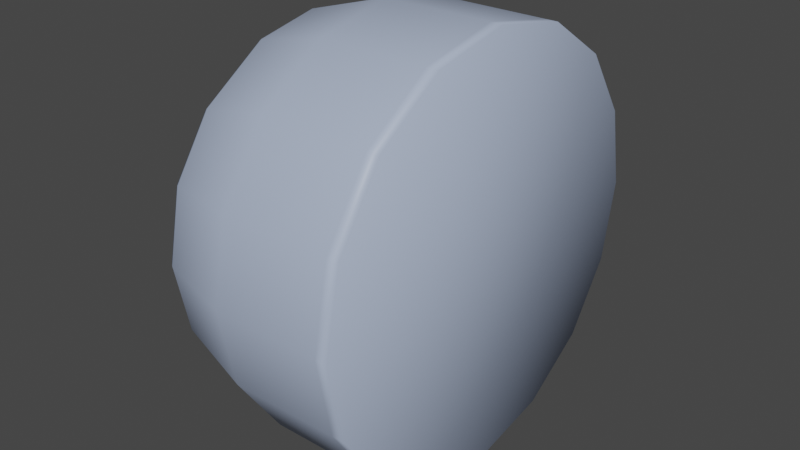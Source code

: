 # Source: lock.blend  (saved by Blender 3.6.14; exported with 4.5.12 LTS)
import bpy
from mathutils import Matrix  # noqa: F401  (used for matrix-valued properties, if any)

bpy.ops.wm.read_factory_settings(use_empty=True)
scene = bpy.context.scene
scene.name = 'Scene'

# ---- collections
col_collection = bpy.data.collections.new('Collection'); scene.collection.children.link(col_collection)

# ---- materials (node trees are filled in below, after node groups)
mat_steel = bpy.data.materials.new('Steel')
mat_steel.use_transparent_shadow = False
mat_black = bpy.data.materials.new('Black')
mat_black.use_transparent_shadow = False

# ---- material node trees
mat_steel.use_nodes = True; mat_steel.node_tree.nodes.clear()
_N = mat_steel.node_tree.nodes; _L = mat_steel.node_tree.links
n0 = _N.new('ShaderNodeBsdfPrincipled'); n0.name = 'Principled BSDF'; n0.location = (10, 300)
n0.distribution = 'GGX'
n0.subsurface_method = 'RANDOM_WALK_SKIN'
n0.inputs[0].default_value = (0.4361, 0.5185, 0.6982, 1.0)
n0.inputs[3].default_value = 1.45
n0.inputs[27].default_value = (0.0, 0.0, 0.0, 1.0)
n0.inputs[28].default_value = 1.0
n1 = _N.new('ShaderNodeOutputMaterial'); n1.name = 'Material Output'; n1.location = (300, 300)
_L.new(n0.outputs[0], n1.inputs[0])
n1.is_active_output = True
mat_black.use_nodes = True; mat_black.node_tree.nodes.clear()
_N = mat_black.node_tree.nodes; _L = mat_black.node_tree.links
n0 = _N.new('ShaderNodeBsdfPrincipled'); n0.name = 'Principled BSDF'; n0.location = (10, 300)
n0.distribution = 'GGX'
n0.subsurface_method = 'RANDOM_WALK_SKIN'
n0.inputs[0].default_value = (0.0, 0.0, 0.0, 1.0)
n0.inputs[3].default_value = 1.45
n0.inputs[27].default_value = (0.0, 0.0, 0.0, 1.0)
n0.inputs[28].default_value = 1.0
n1 = _N.new('ShaderNodeOutputMaterial'); n1.name = 'Material Output'; n1.location = (300, 300)
_L.new(n0.outputs[0], n1.inputs[0])
n1.is_active_output = True

# ---- world
world_world = bpy.data.worlds.new('World'); scene.world = world_world
world_world.use_nodes = True; world_world.node_tree.nodes.clear()
_N = world_world.node_tree.nodes; _L = world_world.node_tree.links
n0 = _N.new('ShaderNodeOutputWorld'); n0.name = 'World Output'; n0.location = (300, 300)
n1 = _N.new('ShaderNodeBackground'); n1.name = 'Background'; n1.location = (10, 300)
n1.inputs[0].default_value = (0.05088, 0.05088, 0.05088, 1.0)
_L.new(n1.outputs[0], n0.inputs[0])
n0.is_active_output = True
world_world.color = (0.05088, 0.05088, 0.05088)
world_world.use_sun_shadow = False
world_world.sun_shadow_jitter_overblur = 0.0

# ---- meshes
me_cylinder = bpy.data.meshes.new('Cylinder')
me_cylinder.from_pydata([(0.0, 1.0, 1.0), (0.3827, 0.9239, 1.0), (0.7071, 0.7071, 1.0), (0.9239, 0.3827, 1.0), (1.0, 0.0, 1.0), (0.9239, -0.3827, 1.0), (0.7071, -0.7071, 1.0), (0.3827, -0.9239, 1.0), (0.0, -1.0, 1.0), (-0.3827, -0.9239, 1.0), (-0.7071, -0.7071, 1.0), (-0.9239, -0.3827, 1.0), (-1.0, 0.0, 1.0), (-0.9239, 0.3827, 1.0), (-0.7071, 0.7071, 1.0), (-0.3827, 0.9239, 1.0), (0.0, 0.8636, -1.0), (0.3305, 0.7979, -1.0), (0.6003, 0.6176, -1.0), (0.8082, 0.3062, -1.0), (0.8663, 0.01319, -1.0), (0.7979, -0.3305, -1.0), (0.6107, -0.6107, -1.0), (0.3305, -0.7979, -1.0), (0.0, -0.8636, -1.0), (-0.3305, -0.7979, -1.0), (-0.6, -0.6178, -1.0), (-0.8086, -0.3053, -1.0), (-0.8664, -0.01369, -1.0), (-0.7979, 0.3305, -1.0), (-0.6107, 0.6107, -1.0), (-0.3305, 0.7979, -1.0), (-0.08659, 0.3467, -1.0), (-0.09654, 0.3227, -0.9745), (0.1048, -0.1611, -1.0), (0.09249, -0.1337, -0.9745), (0.1106, 0.1525, -1.0), (0.09249, 0.1337, -0.9745), (0.03517, 0.2654, -1.0), (0.01677, 0.247, -0.9745), (0.6924, -0.242, -1.0), (0.6669, -0.2127, -0.9745), (0.6669, 0.2127, -0.9745), (0.6974, 0.2329, -1.0), (0.6972, 0.0, -1.0), (0.6669, 0.0, -0.9745), (-0.605, 0.002612, -1.0), (-0.5795, 0.0, -0.9745), (-0.5749, -0.1484, -1.0), (-0.5529, -0.1337, -0.9745), (-0.5769, 0.1436, -1.0), (-0.5529, 0.1337, -0.9745), (-0.4772, -0.247, -0.9745), (-0.4976, -0.264, -1.0), (-0.4772, 0.247, -0.9745), (-0.4956, 0.2654, -1.0), (-0.3738, -0.3467, -1.0), (-0.3639, -0.3227, -0.9745), (-0.2302, -0.3493, -0.9745), (-0.2302, -0.3753, -1.0), (-0.2302, 0.3493, -0.9745), (-0.2302, 0.3753, -1.0), (0.03517, -0.2654, -1.0), (0.01677, -0.247, -0.9745), (-0.09654, -0.3227, -0.9745), (-0.08659, -0.3467, -1.0), (-0.3639, 0.3227, -0.9745), (-0.3738, 0.3467, -1.0), (-0.3827, 0.9239, 0.8785), (3.064e-08, 1.0, 0.8785), (0.3827, 0.9239, 0.8785), (0.7071, 0.7071, 0.8785), (0.9239, 0.3827, 0.8785), (1.0, 0.0, 0.8785), (0.9239, -0.3827, 0.8785), (0.7071, -0.7071, 0.8785), (0.3827, -0.9239, 0.8785), (3.064e-08, -1.0, 0.8785), (-0.3827, -0.9239, 0.8785), (-0.7071, -0.7071, 0.8785), (-0.9239, -0.3827, 0.8785), (-1.0, 0.0, 0.8785), (-0.9239, 0.3827, 0.8785), (-0.7071, 0.7071, 0.8785), (2.262e-08, 1.0, -0.1576), (0.3827, 0.9239, -0.1576), (0.7071, 0.7071, -0.1576), (0.9239, 0.3827, -0.1576), (1.0, 0.0, -0.1576), (0.9239, -0.3827, -0.1576), (0.7071, -0.7071, -0.1576), (0.3827, -0.9239, -0.1576), (2.262e-08, -1.0, -0.1576), (-0.3827, -0.9239, -0.1576), (-0.7071, -0.7071, -0.1576), (-0.9239, -0.3827, -0.1576), (-1.0, 0.0, -0.1576), (-0.9239, 0.3827, -0.1576), (-0.7071, 0.7071, -0.1576), (-0.3827, 0.9239, -0.1576), (1.134e-09, 0.8818, -0.9521), (0.3375, 0.8147, -0.9521), (0.6146, 0.6295, -0.9521), (0.8236, 0.3164, -0.9521), (0.8841, 0.01143, -0.9521), (0.8147, -0.3375, -0.9521), (0.6236, -0.6236, -0.9521), (0.3375, -0.8147, -0.9521), (1.134e-09, -0.8818, -0.9521), (-0.3375, -0.8147, -0.9521), (-0.6143, -0.6298, -0.9521), (-0.824, -0.3156, -0.9521), (-0.8842, -0.01186, -0.9521), (-0.8147, 0.3375, -0.9521), (-0.6236, 0.6236, -0.9521), (-0.3375, 0.8147, -0.9521)], [], [(71, 2, 3, 72), (73, 4, 5, 74), (74, 5, 6, 75), (75, 6, 7, 76), (76, 7, 8, 77), (77, 8, 9, 78), (78, 9, 10, 79), (79, 10, 11, 80), (80, 11, 12, 81), (81, 12, 13, 82), (82, 13, 14, 83), (83, 14, 15, 68), (4, 3, 2, 1, 0, 15, 14, 13, 12, 11, 10, 9, 8, 7, 6, 5), (69, 0, 1, 70), (72, 3, 4, 73), (70, 1, 2, 71), (27, 48, 53, 26), (28, 46, 48, 27), (100, 101, 17, 16), (101, 102, 18, 17), (102, 103, 19, 18), (103, 104, 20, 19), (104, 105, 21, 20), (105, 106, 22, 21), (106, 107, 23, 22), (107, 108, 24, 23), (108, 109, 25, 24), (109, 110, 26, 25), (110, 111, 27, 26), (111, 112, 28, 27), (112, 113, 29, 28), (113, 114, 30, 29), (114, 115, 31, 30), (68, 15, 0, 69), (37, 39, 38, 36), (35, 41, 40, 34), (43, 44, 45, 42), (46, 50, 51, 47), (49, 52, 53, 48), (52, 57, 56, 53), (57, 58, 59, 56), (33, 60, 61, 32), (34, 62, 63, 35), (58, 64, 65, 59), (60, 66, 67, 61), (55, 67, 66, 54), (62, 65, 64, 63), (50, 55, 54, 51), (32, 38, 39, 33), (36, 43, 42, 37), (41, 45, 44, 40), (47, 49, 48, 46), (26, 53, 56, 25), (25, 56, 59, 24), (24, 59, 65, 23), (23, 65, 62, 22), (34, 40, 22), (21, 40, 44, 20), (20, 44, 43, 19), (29, 50, 46, 28), (30, 55, 50, 29), (31, 67, 55, 30), (16, 61, 67, 31), (17, 32, 61, 16), (18, 38, 32, 17), (43, 36, 18), (18, 19, 43), (22, 40, 21), (99, 68, 69, 84), (85, 70, 71, 86), (87, 72, 73, 88), (84, 69, 70, 85), (98, 83, 68, 99), (97, 82, 83, 98), (96, 81, 82, 97), (95, 80, 81, 96), (94, 79, 80, 95), (93, 78, 79, 94), (92, 77, 78, 93), (91, 76, 77, 92), (90, 75, 76, 91), (89, 74, 75, 90), (88, 73, 74, 89), (86, 71, 72, 87), (88, 104, 103, 87), (90, 106, 105, 89), (91, 107, 106, 90), (92, 108, 107, 91), (93, 109, 108, 92), (94, 110, 109, 93), (95, 111, 110, 94), (96, 112, 111, 95), (97, 113, 112, 96), (98, 114, 113, 97), (99, 115, 114, 98), (99, 84, 100, 115), (86, 102, 101, 85), (89, 105, 104, 88), (87, 103, 102, 86), (62, 34, 22), (38, 18, 36), (16, 31, 115, 100), (85, 101, 100, 84)])
me_cylinder.polygons.foreach_set('use_smooth', [True] * 103)
me_cylinder.materials.append(mat_steel)
me_cylinder.update()
me_cylinder_002 = bpy.data.meshes.new('Cylinder.002')
me_cylinder_002.from_pydata([(-0.2302, 0.3493, 0.09752), (-0.09654, 0.3227, 0.09752), (0.01677, 0.247, 0.09752), (0.09249, 0.1337, 0.09752), (0.1191, 0.0, 0.09752), (0.09249, -0.1337, 0.09752), (0.01677, -0.247, 0.09752), (-0.09654, -0.3227, 0.09752), (-0.2302, -0.3493, 0.09752), (-0.3639, -0.3227, 0.09752), (-0.4772, -0.247, 0.09752), (-0.5529, -0.1337, 0.09752), (-0.5795, 0.0, 0.09752), (-0.5529, 0.1337, 0.09752), (-0.4772, 0.247, 0.09752), (-0.3639, 0.3227, 0.09752), (0.6669, 0.2127, 0.09752), (0.6669, 0.0, 0.09752), (0.6669, -0.2127, 0.09752), (-0.09654, 0.3227, -0.9745), (0.09249, -0.1337, -0.9745), (0.09249, 0.1337, -0.9745), (0.01677, 0.247, -0.9745), (0.6669, -0.2127, -0.9745), (0.6669, 0.2127, -0.9745), (0.6669, 0.0, -0.9745), (-0.5795, 0.0, -0.9745), (-0.5529, -0.1337, -0.9745), (-0.5529, 0.1337, -0.9745), (-0.4772, -0.247, -0.9745), (-0.4772, 0.247, -0.9745), (-0.3639, -0.3227, -0.9745), (-0.2302, -0.3493, -0.9745), (-0.2302, 0.3493, -0.9745), (0.01677, -0.247, -0.9745), (-0.09654, -0.3227, -0.9745), (-0.3639, 0.3227, -0.9745), (-0.09654, 0.3227, -0.9199), (-0.2302, 0.3493, -0.9199), (0.01677, 0.247, -0.9199), (0.01677, -0.247, -0.9199), (0.09249, -0.1337, -0.9199), (0.6669, -0.2127, -0.9199), (0.6669, 0.2127, -0.9199), (0.09249, 0.1337, -0.9199), (0.6669, 0.0, -0.9199), (-0.5529, 0.1337, -0.9199), (-0.5795, 0.0, -0.9199), (-0.5529, -0.1337, -0.9199), (-0.4772, -0.247, -0.9199), (-0.4772, 0.247, -0.9199), (-0.3639, -0.3227, -0.9199), (-0.3639, 0.3227, -0.9199), (-0.2302, -0.3493, -0.9199), (-0.09654, -0.3227, -0.9199)], [], [(40, 6, 5, 41), (43, 16, 3, 44), (39, 2, 1, 37), (42, 18, 17, 45), (41, 5, 18, 42), (38, 0, 15, 52), (53, 8, 7, 54), (52, 15, 14, 50), (50, 14, 13, 46), (48, 11, 10, 49), (47, 12, 11, 48), (49, 10, 9, 51), (0, 1, 2, 3, 4, 5, 6, 7, 8, 9, 10, 11, 12, 13, 14, 15), (51, 9, 8, 53), (54, 7, 6, 40), (46, 13, 12, 47), (45, 17, 16, 43), (3, 16, 17, 4), (44, 3, 2, 39), (4, 17, 18, 5), (37, 1, 0, 38), (19, 37, 38, 33), (21, 44, 39, 22), (25, 45, 43, 24), (28, 46, 47, 26), (35, 54, 40, 34), (31, 51, 53, 32), (29, 49, 51, 31), (26, 47, 48, 27), (27, 48, 49, 29), (30, 50, 46, 28), (36, 52, 50, 30), (32, 53, 54, 35), (33, 38, 52, 36), (20, 41, 42, 23), (23, 42, 45, 25), (22, 39, 37, 19), (24, 43, 44, 21), (34, 40, 41, 20)])
me_cylinder_002.polygons.foreach_set('use_smooth', [True] * 39)
me_cylinder_002.materials.append(mat_black)
me_cylinder_002.update()

# ---- objects
ob_cylinder = bpy.data.objects.new('Cylinder', me_cylinder)
ob_cylinder_001 = bpy.data.objects.new('Cylinder.001', me_cylinder_002)

# ---- transforms, parenting, visibility, modifiers, constraints
ob_cylinder.location = (0.0, 0.0, 0.0)
ob_cylinder.rotation_euler = (-0.0, 1.571, 0.0)
ob_cylinder.scale = (0.2863, 0.2863, 0.1432)
ob_cylinder_001.location = (0.0, 0.0, 0.0)
ob_cylinder_001.rotation_euler = (-0.0, 1.571, 0.0)
ob_cylinder_001.scale = (0.2863, 0.2863, 0.1432)

# ---- collection membership
col_collection.objects.link(ob_cylinder)
col_collection.objects.link(ob_cylinder_001)

# ---- scene / render settings (as saved in the file)
scene.frame_start = 1; scene.frame_end = 250; scene.frame_set(1)
scene.render.engine = 'BLENDER_EEVEE_NEXT'
scene.cycles.sampling_pattern = 'TABULATED_SOBOL'
scene.view_settings.view_transform = 'Filmic'
bpy.context.view_layer.update()

# ---- added for rendering (the .blend has no active camera and no usable light): camera, sun
cam_auto = bpy.data.cameras.new('AutoCamera')
cam_auto.lens = 50.0
cam_auto.sensor_width = 36.0
cam_auto.clip_end = 1000.0
ob_auto_camera = bpy.data.objects.new('AutoCamera', cam_auto)
scene.collection.objects.link(ob_auto_camera)
ob_auto_camera.location = (0.794687, -0.953624, 0.635749)
ob_auto_camera.rotation_euler = (1.09748, -7.21219e-08, 0.694738)
scene.camera = ob_auto_camera
light_auto_sun = bpy.data.lights.new('AutoSun', 'SUN')
light_auto_sun.energy = 3.0
light_auto_sun.angle = 0.0523599
ob_auto_sun = bpy.data.objects.new('AutoSun', light_auto_sun)
scene.collection.objects.link(ob_auto_sun)
ob_auto_sun.rotation_euler = (0.872665, 0.174533, 0.523599)
bpy.context.view_layer.update()
